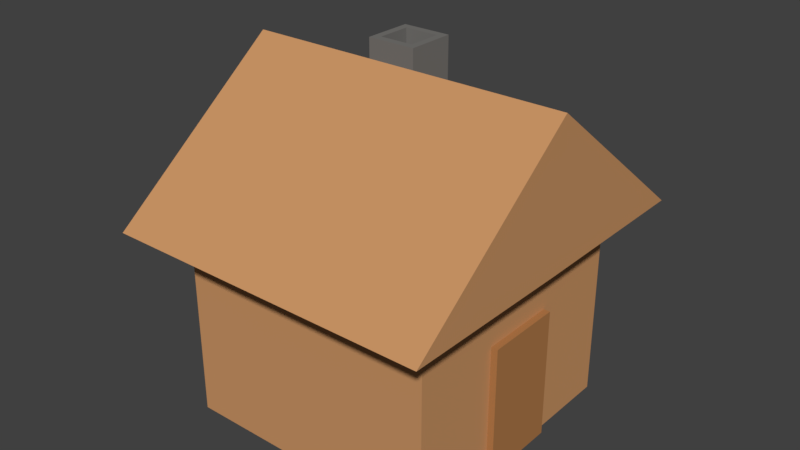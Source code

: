 # Source: WoodHouse.blend  (saved by Blender 2.79.0; exported with 4.5.12 LTS)
import bpy
from mathutils import Matrix  # noqa: F401  (used for matrix-valued properties, if any)

bpy.ops.wm.read_factory_settings(use_empty=True)
scene = bpy.context.scene
scene.name = 'Scene'

# ---- collections
col_collection_1 = bpy.data.collections.new('Collection 1'); scene.collection.children.link(col_collection_1)

# ---- materials (node trees are filled in below, after node groups)
mat_wooddetail = bpy.data.materials.new('WoodDetail')
mat_wooddetail.alpha_threshold = 0.0
mat_wooddetail.use_transparent_shadow = False
mat_wooddetail.diffuse_color = (0.4452, 0.2016, 0.07227, 1.0)
mat_wooddetail.roughness = 0.5
mat_wooddetail.specular_intensity = 0.0
mat_stone = bpy.data.materials.new('Stone')
mat_stone.alpha_threshold = 0.0
mat_stone.use_transparent_shadow = False
mat_stone.diffuse_color = (0.1878, 0.1812, 0.1714, 1.0)
mat_stone.roughness = 0.5
mat_stone.specular_intensity = 0.0
mat_woodsiding = bpy.data.materials.new('WoodSiding')
mat_woodsiding.alpha_threshold = 0.0
mat_woodsiding.use_transparent_shadow = False
mat_woodsiding.diffuse_color = (0.6038, 0.305, 0.1329, 1.0)
mat_woodsiding.roughness = 0.5
mat_woodsiding.specular_intensity = 0.0

# ---- material node trees

# ---- world
world_world = bpy.data.worlds.new('World'); scene.world = world_world
world_world.color = (0.05088, 0.05088, 0.05088)
world_world.use_sun_shadow = False
world_world.sun_shadow_jitter_overblur = 0.0
world_world.cycles.sampling_method = 'MANUAL'

# ---- meshes
me_cube_004 = bpy.data.meshes.new('Cube.004')
me_cube_004.from_pydata([(-1.0, -1.0, -1.0), (-1.0, -1.0, 1.0), (-1.0, 1.0, -1.0), (-1.0, 1.0, 1.0), (1.0, -1.0, -1.0), (1.0, -1.0, 1.0), (1.0, 1.0, -1.0), (1.0, 1.0, 1.0)], [], [(0, 1, 3, 2), (2, 3, 7, 6), (6, 7, 5, 4), (4, 5, 1, 0), (2, 6, 4, 0), (7, 3, 1, 5)])
me_cube_004.materials.append(mat_wooddetail)
me_cube_004.use_remesh_preserve_volume = False
me_cube_004.use_remesh_preserve_attributes = False
me_cube_004.use_mirror_vertex_groups = False
me_cube_004.update()
me_cube_003 = bpy.data.meshes.new('Cube.003')
me_cube_003.from_pydata([(-1.0, -1.0, -1.0), (-1.0, -1.0, 1.0), (-1.0, 1.0, -1.0), (-1.0, 1.0, 1.0), (1.0, -1.0, -1.0), (1.0, -1.0, 1.0), (1.0, 1.0, -1.0), (1.0, 1.0, 1.0), (-0.6983, -0.6983, 1.0), (-0.6983, 0.6983, 1.0), (0.6983, 0.6983, 1.0), (0.6983, -0.6983, 1.0), (-1.0, -1.0, 1.0), (-1.0, 1.0, 1.0), (1.0, 1.0, 1.0), (1.0, -1.0, 1.0), (-0.6983, -0.6983, 0.3969), (-0.6983, 0.6983, 0.3969), (0.6983, 0.6983, 0.3969), (0.6983, -0.6983, 0.3969)], [], [(0, 1, 3, 2), (2, 3, 7, 6), (6, 7, 5, 4), (4, 5, 1, 0), (2, 6, 4, 0), (3, 1, 12, 13), (11, 10, 18, 19), (1, 5, 15, 12), (7, 3, 13, 14), (5, 7, 14, 15), (8, 9, 13, 12), (9, 10, 14, 13), (10, 11, 15, 14), (11, 8, 12, 15), (18, 17, 16, 19), (9, 8, 16, 17), (8, 11, 19, 16), (10, 9, 17, 18)])
me_cube_003.materials.append(mat_stone)
me_cube_003.use_remesh_preserve_volume = False
me_cube_003.use_remesh_preserve_attributes = False
me_cube_003.use_mirror_vertex_groups = False
me_cube_003.update()
me_cube_002 = bpy.data.meshes.new('Cube.002')
me_cube_002.from_pydata([(-1.25, -0.005792, -0.005792), (-1.25, -0.9646, 0.9646), (-1.25, 0.9646, -0.9646), (-1.25, 0.7525, 0.7525), (1.25, -0.005792, -0.005792), (1.25, -0.9646, 0.9646), (1.25, 0.9646, -0.9646), (1.25, 0.7525, 0.7525)], [], [(0, 1, 3, 2), (2, 3, 7, 6), (6, 7, 5, 4), (4, 5, 1, 0), (2, 6, 4, 0), (7, 3, 1, 5)])
me_cube_002.materials.append(mat_woodsiding)
me_cube_002.use_remesh_preserve_volume = False
me_cube_002.use_remesh_preserve_attributes = False
me_cube_002.use_mirror_vertex_groups = False
me_cube_002.update()
me_cube_001 = bpy.data.meshes.new('Cube.001')
me_cube_001.from_pydata([(-1.0, -1.0, -1.0), (-1.0, -1.0, 1.0), (-1.0, 1.0, -1.0), (-1.0, 1.0, 1.0), (1.0, -1.0, -1.0), (1.0, -1.0, 1.0), (1.0, 1.0, -1.0), (1.0, 1.0, 1.0)], [], [(0, 1, 3, 2), (2, 3, 7, 6), (6, 7, 5, 4), (4, 5, 1, 0), (2, 6, 4, 0), (7, 3, 1, 5)])
me_cube_001.materials.append(mat_woodsiding)
me_cube_001.use_remesh_preserve_volume = False
me_cube_001.use_remesh_preserve_attributes = False
me_cube_001.use_mirror_vertex_groups = False
me_cube_001.update()

# ---- objects
ob_door = bpy.data.objects.new('Door', me_cube_004)
ob_chimney = bpy.data.objects.new('Chimney', me_cube_003)
ob_roof = bpy.data.objects.new('Roof', me_cube_002)
ob_house = bpy.data.objects.new('House', me_cube_001)

# ---- transforms, parenting, visibility, modifiers, constraints
ob_door.location = (0.95, 0.0, 0.51)
ob_door.scale = (0.1, 0.3, 0.5)
ob_door.lineart.crease_threshold = 0.0
ob_chimney.location = (-0.5, 0.7, 2.0)
ob_chimney.scale = (0.2, 0.2, 0.5)
ob_chimney.lineart.crease_threshold = 0.0
ob_roof.location = (0.0, 0.0, 1.5)
ob_roof.rotation_euler = (0.7854, 0.0, 0.0)
ob_roof.lineart.crease_threshold = 0.0
ob_house.location = (0.0, 0.0, 0.75)
ob_house.scale = (1.0, 1.0, 0.75)
ob_house.lineart.crease_threshold = 0.0

# ---- collection membership
col_collection_1.objects.link(ob_door)
col_collection_1.objects.link(ob_chimney)
col_collection_1.objects.link(ob_roof)
col_collection_1.objects.link(ob_house)

# ---- scene / render settings (as saved in the file)
scene.frame_start = 1; scene.frame_end = 250; scene.frame_set(1)
scene.render.engine = 'BLENDER_EEVEE_NEXT'
scene.render.resolution_percentage = 50
scene.render.dither_intensity = 0.0
scene.cycles.use_denoising = False
scene.cycles.samples = 128
scene.cycles.sampling_pattern = 'TABULATED_SOBOL'
scene.cycles.use_adaptive_sampling = False
scene.cycles.use_light_tree = False
scene.cycles.blur_glossy = 0.0
scene.cycles.sample_clamp_indirect = 0.0
scene.view_settings.view_transform = 'Standard'
bpy.context.view_layer.update()

# ---- added for rendering (the .blend has no active camera and no usable light): camera, sun
cam_auto = bpy.data.cameras.new('AutoCamera')
cam_auto.lens = 50.0
cam_auto.sensor_width = 36.0
cam_auto.clip_end = 1000.0
ob_auto_camera = bpy.data.objects.new('AutoCamera', cam_auto)
scene.collection.objects.link(ob_auto_camera)
ob_auto_camera.location = (4.32962, -5.19554, 4.8958)
ob_auto_camera.rotation_euler = (1.09748, -7.21219e-08, 0.694738)
scene.camera = ob_auto_camera
light_auto_sun = bpy.data.lights.new('AutoSun', 'SUN')
light_auto_sun.energy = 3.0
light_auto_sun.angle = 0.0523599
ob_auto_sun = bpy.data.objects.new('AutoSun', light_auto_sun)
scene.collection.objects.link(ob_auto_sun)
ob_auto_sun.rotation_euler = (0.872665, 0.174533, 0.523599)
bpy.context.view_layer.update()
